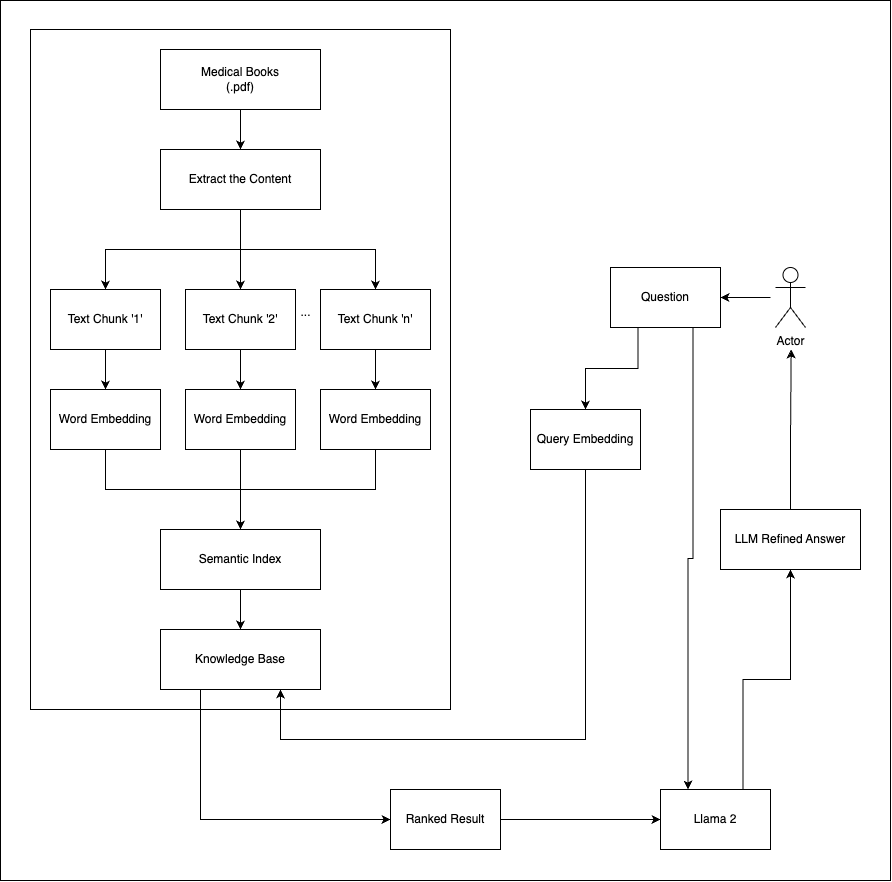

The diagram above was exported from draw.io. Its source (the exported page's mxGraphModel, read from the mxfile embedded in the PNG):
<mxGraphModel dx="2171" dy="1164" grid="1" gridSize="10" guides="1" tooltips="1" connect="1" arrows="1" fold="1" page="1" pageScale="1" pageWidth="1920" pageHeight="1200" math="0" shadow="0">
  <root>
    <mxCell id="0" />
    <mxCell id="1" parent="0" />
    <mxCell id="Y19MC3zcBziClDtda6Er-52" value="" style="rounded=0;whiteSpace=wrap;html=1;" vertex="1" parent="1">
      <mxGeometry x="320" y="150" width="890" height="880" as="geometry" />
    </mxCell>
    <mxCell id="Y19MC3zcBziClDtda6Er-24" value="" style="rounded=0;whiteSpace=wrap;html=1;" vertex="1" parent="1">
      <mxGeometry x="350" y="179" width="420" height="680" as="geometry" />
    </mxCell>
    <mxCell id="Y19MC3zcBziClDtda6Er-10" style="edgeStyle=orthogonalEdgeStyle;rounded=0;orthogonalLoop=1;jettySize=auto;html=1;exitX=0.5;exitY=1;exitDx=0;exitDy=0;entryX=0.5;entryY=0;entryDx=0;entryDy=0;" edge="1" parent="1" source="Y19MC3zcBziClDtda6Er-1" target="Y19MC3zcBziClDtda6Er-2">
      <mxGeometry relative="1" as="geometry" />
    </mxCell>
    <mxCell id="Y19MC3zcBziClDtda6Er-1" value="Medical Books&lt;br&gt;(.pdf)" style="rounded=0;whiteSpace=wrap;html=1;" vertex="1" parent="1">
      <mxGeometry x="480" y="199" width="160" height="60" as="geometry" />
    </mxCell>
    <mxCell id="Y19MC3zcBziClDtda6Er-7" style="edgeStyle=orthogonalEdgeStyle;rounded=0;orthogonalLoop=1;jettySize=auto;html=1;exitX=0.5;exitY=1;exitDx=0;exitDy=0;entryX=0.5;entryY=0;entryDx=0;entryDy=0;" edge="1" parent="1" source="Y19MC3zcBziClDtda6Er-2" target="Y19MC3zcBziClDtda6Er-3">
      <mxGeometry relative="1" as="geometry" />
    </mxCell>
    <mxCell id="Y19MC3zcBziClDtda6Er-8" style="edgeStyle=orthogonalEdgeStyle;rounded=0;orthogonalLoop=1;jettySize=auto;html=1;exitX=0.5;exitY=1;exitDx=0;exitDy=0;entryX=0.5;entryY=0;entryDx=0;entryDy=0;" edge="1" parent="1" source="Y19MC3zcBziClDtda6Er-2" target="Y19MC3zcBziClDtda6Er-4">
      <mxGeometry relative="1" as="geometry" />
    </mxCell>
    <mxCell id="Y19MC3zcBziClDtda6Er-9" style="edgeStyle=orthogonalEdgeStyle;rounded=0;orthogonalLoop=1;jettySize=auto;html=1;exitX=0.5;exitY=1;exitDx=0;exitDy=0;" edge="1" parent="1" source="Y19MC3zcBziClDtda6Er-2" target="Y19MC3zcBziClDtda6Er-5">
      <mxGeometry relative="1" as="geometry" />
    </mxCell>
    <mxCell id="Y19MC3zcBziClDtda6Er-2" value="Extract the Content" style="rounded=0;whiteSpace=wrap;html=1;" vertex="1" parent="1">
      <mxGeometry x="480" y="299" width="160" height="60" as="geometry" />
    </mxCell>
    <mxCell id="Y19MC3zcBziClDtda6Er-14" style="edgeStyle=orthogonalEdgeStyle;rounded=0;orthogonalLoop=1;jettySize=auto;html=1;exitX=0.5;exitY=1;exitDx=0;exitDy=0;entryX=0.5;entryY=0;entryDx=0;entryDy=0;" edge="1" parent="1" source="Y19MC3zcBziClDtda6Er-3" target="Y19MC3zcBziClDtda6Er-11">
      <mxGeometry relative="1" as="geometry" />
    </mxCell>
    <mxCell id="Y19MC3zcBziClDtda6Er-3" value="Text Chunk '1'" style="rounded=0;whiteSpace=wrap;html=1;" vertex="1" parent="1">
      <mxGeometry x="370" y="439" width="110" height="60" as="geometry" />
    </mxCell>
    <mxCell id="Y19MC3zcBziClDtda6Er-15" style="edgeStyle=orthogonalEdgeStyle;rounded=0;orthogonalLoop=1;jettySize=auto;html=1;exitX=0.5;exitY=1;exitDx=0;exitDy=0;entryX=0.5;entryY=0;entryDx=0;entryDy=0;" edge="1" parent="1" source="Y19MC3zcBziClDtda6Er-4" target="Y19MC3zcBziClDtda6Er-12">
      <mxGeometry relative="1" as="geometry" />
    </mxCell>
    <mxCell id="Y19MC3zcBziClDtda6Er-4" value="Text Chunk '2'" style="rounded=0;whiteSpace=wrap;html=1;" vertex="1" parent="1">
      <mxGeometry x="505" y="439" width="110" height="60" as="geometry" />
    </mxCell>
    <mxCell id="Y19MC3zcBziClDtda6Er-16" style="edgeStyle=orthogonalEdgeStyle;rounded=0;orthogonalLoop=1;jettySize=auto;html=1;exitX=0.5;exitY=1;exitDx=0;exitDy=0;entryX=0.5;entryY=0;entryDx=0;entryDy=0;" edge="1" parent="1" source="Y19MC3zcBziClDtda6Er-5" target="Y19MC3zcBziClDtda6Er-13">
      <mxGeometry relative="1" as="geometry" />
    </mxCell>
    <mxCell id="Y19MC3zcBziClDtda6Er-5" value="Text Chunk 'n'" style="rounded=0;whiteSpace=wrap;html=1;" vertex="1" parent="1">
      <mxGeometry x="640" y="439" width="110" height="60" as="geometry" />
    </mxCell>
    <mxCell id="Y19MC3zcBziClDtda6Er-6" value="..." style="text;html=1;align=center;verticalAlign=middle;resizable=0;points=[];autosize=1;strokeColor=none;fillColor=none;" vertex="1" parent="1">
      <mxGeometry x="610" y="447" width="30" height="30" as="geometry" />
    </mxCell>
    <mxCell id="Y19MC3zcBziClDtda6Er-18" style="edgeStyle=orthogonalEdgeStyle;rounded=0;orthogonalLoop=1;jettySize=auto;html=1;exitX=0.5;exitY=1;exitDx=0;exitDy=0;" edge="1" parent="1" source="Y19MC3zcBziClDtda6Er-11" target="Y19MC3zcBziClDtda6Er-17">
      <mxGeometry relative="1" as="geometry" />
    </mxCell>
    <mxCell id="Y19MC3zcBziClDtda6Er-11" value="Word Embedding" style="rounded=0;whiteSpace=wrap;html=1;" vertex="1" parent="1">
      <mxGeometry x="370" y="539" width="110" height="60" as="geometry" />
    </mxCell>
    <mxCell id="Y19MC3zcBziClDtda6Er-21" style="edgeStyle=orthogonalEdgeStyle;rounded=0;orthogonalLoop=1;jettySize=auto;html=1;exitX=0.5;exitY=1;exitDx=0;exitDy=0;entryX=0.5;entryY=0;entryDx=0;entryDy=0;" edge="1" parent="1" source="Y19MC3zcBziClDtda6Er-12" target="Y19MC3zcBziClDtda6Er-17">
      <mxGeometry relative="1" as="geometry" />
    </mxCell>
    <mxCell id="Y19MC3zcBziClDtda6Er-12" value="Word Embedding" style="rounded=0;whiteSpace=wrap;html=1;" vertex="1" parent="1">
      <mxGeometry x="505" y="539" width="110" height="60" as="geometry" />
    </mxCell>
    <mxCell id="Y19MC3zcBziClDtda6Er-20" style="edgeStyle=orthogonalEdgeStyle;rounded=0;orthogonalLoop=1;jettySize=auto;html=1;exitX=0.5;exitY=1;exitDx=0;exitDy=0;entryX=0.5;entryY=0;entryDx=0;entryDy=0;" edge="1" parent="1" source="Y19MC3zcBziClDtda6Er-13" target="Y19MC3zcBziClDtda6Er-17">
      <mxGeometry relative="1" as="geometry" />
    </mxCell>
    <mxCell id="Y19MC3zcBziClDtda6Er-13" value="Word Embedding" style="rounded=0;whiteSpace=wrap;html=1;" vertex="1" parent="1">
      <mxGeometry x="640" y="539" width="110" height="60" as="geometry" />
    </mxCell>
    <mxCell id="Y19MC3zcBziClDtda6Er-23" style="edgeStyle=orthogonalEdgeStyle;rounded=0;orthogonalLoop=1;jettySize=auto;html=1;exitX=0.5;exitY=1;exitDx=0;exitDy=0;entryX=0.5;entryY=0;entryDx=0;entryDy=0;" edge="1" parent="1" source="Y19MC3zcBziClDtda6Er-17" target="Y19MC3zcBziClDtda6Er-22">
      <mxGeometry relative="1" as="geometry" />
    </mxCell>
    <mxCell id="Y19MC3zcBziClDtda6Er-17" value="Semantic Index" style="rounded=0;whiteSpace=wrap;html=1;" vertex="1" parent="1">
      <mxGeometry x="480" y="679" width="160" height="60" as="geometry" />
    </mxCell>
    <mxCell id="Y19MC3zcBziClDtda6Er-42" style="edgeStyle=orthogonalEdgeStyle;rounded=0;orthogonalLoop=1;jettySize=auto;html=1;exitX=0.25;exitY=1;exitDx=0;exitDy=0;entryX=0;entryY=0.5;entryDx=0;entryDy=0;" edge="1" parent="1" source="Y19MC3zcBziClDtda6Er-22" target="Y19MC3zcBziClDtda6Er-40">
      <mxGeometry relative="1" as="geometry" />
    </mxCell>
    <mxCell id="Y19MC3zcBziClDtda6Er-22" value="Knowledge Base" style="rounded=0;whiteSpace=wrap;html=1;" vertex="1" parent="1">
      <mxGeometry x="480" y="779" width="160" height="60" as="geometry" />
    </mxCell>
    <mxCell id="Y19MC3zcBziClDtda6Er-25" value="Actor" style="shape=umlActor;verticalLabelPosition=bottom;verticalAlign=top;html=1;outlineConnect=0;" vertex="1" parent="1">
      <mxGeometry x="1095" y="417" width="30" height="60" as="geometry" />
    </mxCell>
    <mxCell id="Y19MC3zcBziClDtda6Er-41" style="edgeStyle=orthogonalEdgeStyle;rounded=0;orthogonalLoop=1;jettySize=auto;html=1;exitX=0.25;exitY=1;exitDx=0;exitDy=0;entryX=0.5;entryY=0;entryDx=0;entryDy=0;" edge="1" parent="1" source="Y19MC3zcBziClDtda6Er-26" target="Y19MC3zcBziClDtda6Er-36">
      <mxGeometry relative="1" as="geometry" />
    </mxCell>
    <mxCell id="Y19MC3zcBziClDtda6Er-45" style="edgeStyle=orthogonalEdgeStyle;rounded=0;orthogonalLoop=1;jettySize=auto;html=1;exitX=0.75;exitY=1;exitDx=0;exitDy=0;entryX=0.25;entryY=0;entryDx=0;entryDy=0;" edge="1" parent="1" source="Y19MC3zcBziClDtda6Er-26" target="Y19MC3zcBziClDtda6Er-43">
      <mxGeometry relative="1" as="geometry" />
    </mxCell>
    <mxCell id="Y19MC3zcBziClDtda6Er-26" value="Question" style="rounded=0;whiteSpace=wrap;html=1;" vertex="1" parent="1">
      <mxGeometry x="930" y="417" width="110" height="60" as="geometry" />
    </mxCell>
    <mxCell id="Y19MC3zcBziClDtda6Er-39" style="edgeStyle=orthogonalEdgeStyle;rounded=0;orthogonalLoop=1;jettySize=auto;html=1;exitX=0.5;exitY=1;exitDx=0;exitDy=0;entryX=0.75;entryY=1;entryDx=0;entryDy=0;" edge="1" parent="1" source="Y19MC3zcBziClDtda6Er-36" target="Y19MC3zcBziClDtda6Er-22">
      <mxGeometry relative="1" as="geometry">
        <Array as="points">
          <mxPoint x="905" y="889" />
          <mxPoint x="600" y="889" />
        </Array>
      </mxGeometry>
    </mxCell>
    <mxCell id="Y19MC3zcBziClDtda6Er-36" value="Query Embedding" style="rounded=0;whiteSpace=wrap;html=1;" vertex="1" parent="1">
      <mxGeometry x="850" y="559" width="110" height="60" as="geometry" />
    </mxCell>
    <mxCell id="Y19MC3zcBziClDtda6Er-44" style="edgeStyle=orthogonalEdgeStyle;rounded=0;orthogonalLoop=1;jettySize=auto;html=1;exitX=1;exitY=0.5;exitDx=0;exitDy=0;entryX=0;entryY=0.5;entryDx=0;entryDy=0;" edge="1" parent="1" source="Y19MC3zcBziClDtda6Er-40" target="Y19MC3zcBziClDtda6Er-43">
      <mxGeometry relative="1" as="geometry" />
    </mxCell>
    <mxCell id="Y19MC3zcBziClDtda6Er-40" value="Ranked Result" style="rounded=0;whiteSpace=wrap;html=1;" vertex="1" parent="1">
      <mxGeometry x="710" y="939" width="110" height="60" as="geometry" />
    </mxCell>
    <mxCell id="Y19MC3zcBziClDtda6Er-47" style="edgeStyle=orthogonalEdgeStyle;rounded=0;orthogonalLoop=1;jettySize=auto;html=1;exitX=0.75;exitY=0;exitDx=0;exitDy=0;entryX=0.5;entryY=1;entryDx=0;entryDy=0;" edge="1" parent="1" source="Y19MC3zcBziClDtda6Er-43" target="Y19MC3zcBziClDtda6Er-46">
      <mxGeometry relative="1" as="geometry" />
    </mxCell>
    <mxCell id="Y19MC3zcBziClDtda6Er-43" value="Llama 2" style="rounded=0;whiteSpace=wrap;html=1;" vertex="1" parent="1">
      <mxGeometry x="980" y="939" width="110" height="60" as="geometry" />
    </mxCell>
    <mxCell id="Y19MC3zcBziClDtda6Er-48" style="edgeStyle=orthogonalEdgeStyle;rounded=0;orthogonalLoop=1;jettySize=auto;html=1;exitX=0.5;exitY=0;exitDx=0;exitDy=0;" edge="1" parent="1" source="Y19MC3zcBziClDtda6Er-46">
      <mxGeometry relative="1" as="geometry">
        <mxPoint x="1110.6923076923076" y="499" as="targetPoint" />
      </mxGeometry>
    </mxCell>
    <mxCell id="Y19MC3zcBziClDtda6Er-46" value="LLM Refined Answer" style="rounded=0;whiteSpace=wrap;html=1;" vertex="1" parent="1">
      <mxGeometry x="1040" y="659" width="140" height="60" as="geometry" />
    </mxCell>
    <mxCell id="Y19MC3zcBziClDtda6Er-51" value="" style="endArrow=classic;html=1;rounded=0;entryX=1;entryY=0.5;entryDx=0;entryDy=0;" edge="1" parent="1" target="Y19MC3zcBziClDtda6Er-26">
      <mxGeometry width="50" height="50" relative="1" as="geometry">
        <mxPoint x="1090" y="447" as="sourcePoint" />
        <mxPoint x="1020" y="210" as="targetPoint" />
      </mxGeometry>
    </mxCell>
  </root>
</mxGraphModel>